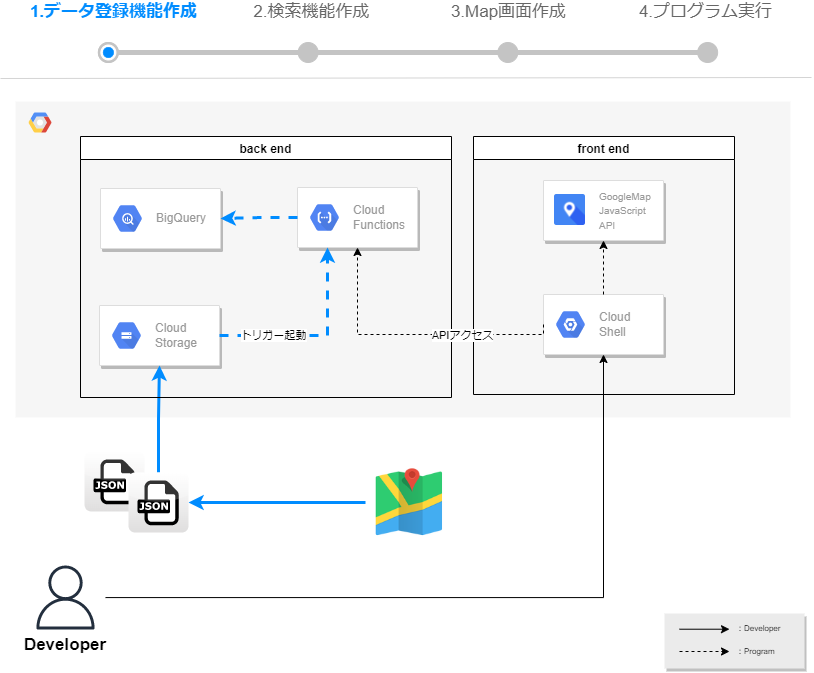

The diagram above was exported from draw.io. Its source (the exported page's mxGraphModel, read from the mxfile embedded in the PNG):
<mxGraphModel dx="1203" dy="829" grid="0" gridSize="10" guides="1" tooltips="1" connect="1" arrows="1" fold="1" page="1" pageScale="1" pageWidth="827" pageHeight="359" math="0" shadow="0">
  <root>
    <mxCell id="yjVwiVfmWE9EtxWthT8Y-0" />
    <mxCell id="yjVwiVfmWE9EtxWthT8Y-1" parent="yjVwiVfmWE9EtxWthT8Y-0" />
    <mxCell id="5hXc53AJGbUXNSTM1ztF-0" value="" style="dashed=0;outlineConnect=0;html=1;align=center;labelPosition=center;verticalLabelPosition=bottom;verticalAlign=top;shape=mxgraph.webicons.json;gradientColor=#DFDEDE" parent="yjVwiVfmWE9EtxWthT8Y-1" vertex="1">
      <mxGeometry x="92" y="480" width="60" height="60" as="geometry" />
    </mxCell>
    <mxCell id="yjVwiVfmWE9EtxWthT8Y-2" value="" style="fillColor=#F6F6F6;strokeColor=none;shadow=0;gradientColor=none;fontSize=14;align=left;spacing=10;fontColor=#717171;9E9E9E;verticalAlign=top;spacingTop=-4;fontStyle=1;spacingLeft=40;html=1;" parent="yjVwiVfmWE9EtxWthT8Y-1" vertex="1">
      <mxGeometry x="23" y="130" width="775" height="316" as="geometry" />
    </mxCell>
    <mxCell id="yjVwiVfmWE9EtxWthT8Y-3" value="" style="shape=mxgraph.gcp2.google_cloud_platform;fillColor=#F6F6F6;strokeColor=none;shadow=0;gradientColor=none;" parent="yjVwiVfmWE9EtxWthT8Y-2" vertex="1">
      <mxGeometry width="23" height="20" relative="1" as="geometry">
        <mxPoint x="13" y="11" as="offset" />
      </mxGeometry>
    </mxCell>
    <mxCell id="h7BgXpCJF5rEaP2l0c1g-0" value="" style="strokeColor=#dddddd;shadow=1;strokeWidth=1;rounded=1;absoluteArcSize=1;arcSize=2;" parent="yjVwiVfmWE9EtxWthT8Y-2" vertex="1">
      <mxGeometry x="84" y="204" width="120" height="60" as="geometry" />
    </mxCell>
    <mxCell id="h7BgXpCJF5rEaP2l0c1g-1" value="Cloud&#10;Storage" style="sketch=0;dashed=0;connectable=0;html=1;fillColor=#5184F3;strokeColor=none;shape=mxgraph.gcp2.hexIcon;prIcon=cloud_storage;part=1;labelPosition=right;verticalLabelPosition=middle;align=left;verticalAlign=middle;spacingLeft=5;fontColor=#999999;fontSize=12;" parent="h7BgXpCJF5rEaP2l0c1g-0" vertex="1">
      <mxGeometry y="0.5" width="44" height="39" relative="1" as="geometry">
        <mxPoint x="5" y="-19.5" as="offset" />
      </mxGeometry>
    </mxCell>
    <mxCell id="zjqefo1qGL9fBafPOBfG-18" value="" style="strokeColor=#dddddd;shadow=1;strokeWidth=1;rounded=1;absoluteArcSize=1;arcSize=2;fillColor=#FFFFFF;gradientColor=none;" parent="yjVwiVfmWE9EtxWthT8Y-2" vertex="1">
      <mxGeometry x="85" y="87" width="120" height="60" as="geometry" />
    </mxCell>
    <mxCell id="zjqefo1qGL9fBafPOBfG-19" value="BigQuery" style="sketch=0;dashed=0;connectable=0;html=1;fillColor=#5184F3;strokeColor=none;shape=mxgraph.gcp2.hexIcon;prIcon=bigquery;part=1;labelPosition=right;verticalLabelPosition=middle;align=left;verticalAlign=middle;spacingLeft=5;fontColor=#999999;fontSize=12;" parent="zjqefo1qGL9fBafPOBfG-18" vertex="1">
      <mxGeometry y="0.5" width="44" height="39" relative="1" as="geometry">
        <mxPoint x="5" y="-19.5" as="offset" />
      </mxGeometry>
    </mxCell>
    <mxCell id="yjVwiVfmWE9EtxWthT8Y-6" style="edgeStyle=orthogonalEdgeStyle;rounded=0;orthogonalLoop=1;jettySize=auto;html=1;" parent="yjVwiVfmWE9EtxWthT8Y-1" source="yjVwiVfmWE9EtxWthT8Y-7" target="zjqefo1qGL9fBafPOBfG-26" edge="1">
      <mxGeometry relative="1" as="geometry">
        <mxPoint x="597" y="393" as="targetPoint" />
      </mxGeometry>
    </mxCell>
    <mxCell id="yjVwiVfmWE9EtxWthT8Y-7" value="" style="outlineConnect=0;fontColor=#232F3E;gradientColor=none;strokeColor=#232F3E;dashed=0;verticalLabelPosition=bottom;verticalAlign=top;align=center;html=1;fontSize=12;fontStyle=0;aspect=fixed;shape=mxgraph.aws4.resourceIcon;resIcon=mxgraph.aws4.user;fillColor=none;" parent="yjVwiVfmWE9EtxWthT8Y-1" vertex="1">
      <mxGeometry x="33" y="586" width="80" height="80" as="geometry" />
    </mxCell>
    <mxCell id="yjVwiVfmWE9EtxWthT8Y-8" value="&lt;font size=&quot;1&quot;&gt;&lt;b style=&quot;font-size: 17px&quot;&gt;Developer&lt;/b&gt;&lt;/font&gt;" style="text;html=1;strokeColor=none;fillColor=none;align=center;verticalAlign=middle;whiteSpace=wrap;rounded=0;" parent="yjVwiVfmWE9EtxWthT8Y-1" vertex="1">
      <mxGeometry x="23" y="664" width="100" height="20" as="geometry" />
    </mxCell>
    <mxCell id="yjVwiVfmWE9EtxWthT8Y-9" value="" style="rounded=0;whiteSpace=wrap;html=1;fontColor=#333333;strokeColor=none;gradientDirection=west;glass=0;shadow=1;fillColor=#EBEBEB;" parent="yjVwiVfmWE9EtxWthT8Y-1" vertex="1">
      <mxGeometry x="672" y="642" width="140" height="55" as="geometry" />
    </mxCell>
    <mxCell id="yjVwiVfmWE9EtxWthT8Y-10" style="edgeStyle=orthogonalEdgeStyle;rounded=0;orthogonalLoop=1;jettySize=auto;html=1;" parent="yjVwiVfmWE9EtxWthT8Y-1" edge="1">
      <mxGeometry relative="1" as="geometry">
        <mxPoint x="737" y="657.71" as="targetPoint" />
        <mxPoint x="687" y="657.71" as="sourcePoint" />
      </mxGeometry>
    </mxCell>
    <mxCell id="yjVwiVfmWE9EtxWthT8Y-11" value="：Developer" style="text;html=1;align=left;verticalAlign=middle;resizable=0;points=[];autosize=1;strokeColor=none;fillColor=none;fontSize=8;" parent="yjVwiVfmWE9EtxWthT8Y-1" vertex="1">
      <mxGeometry x="742" y="650" width="66" height="14" as="geometry" />
    </mxCell>
    <mxCell id="yjVwiVfmWE9EtxWthT8Y-12" value="：Program" style="text;html=1;align=left;verticalAlign=middle;resizable=0;points=[];autosize=1;strokeColor=none;fillColor=none;fontSize=8;" parent="yjVwiVfmWE9EtxWthT8Y-1" vertex="1">
      <mxGeometry x="742" y="673" width="58" height="14" as="geometry" />
    </mxCell>
    <mxCell id="yjVwiVfmWE9EtxWthT8Y-13" style="edgeStyle=orthogonalEdgeStyle;rounded=0;orthogonalLoop=1;jettySize=auto;html=1;dashed=1;" parent="yjVwiVfmWE9EtxWthT8Y-1" edge="1">
      <mxGeometry relative="1" as="geometry">
        <mxPoint x="737" y="680" as="targetPoint" />
        <mxPoint x="687" y="680" as="sourcePoint" />
      </mxGeometry>
    </mxCell>
    <mxCell id="yjVwiVfmWE9EtxWthT8Y-14" value="&lt;table border=&quot;0&quot; cellpadding=&quot;0&quot; cellspacing=&quot;0&quot; width=&quot;100%&quot; style=&quot;font-size: 13px&quot;&gt;&lt;tbody&gt;&lt;tr&gt;&lt;td&gt;&lt;/td&gt;&lt;td width=&quot;25%&quot;&gt;&lt;/td&gt;&lt;td width=&quot;25%&quot;&gt;&lt;/td&gt;&lt;td width=&quot;25%&quot;&gt;&lt;/td&gt;&lt;td&gt;&lt;br&gt;&lt;/td&gt;&lt;td&gt;&lt;br&gt;&lt;br&gt;&lt;/td&gt;&lt;/tr&gt;&lt;/tbody&gt;&lt;/table&gt;" style="strokeWidth=1;shadow=0;dashed=0;align=center;html=1;shape=mxgraph.mockup.navigation.stepBar;strokeColor=#c4c4c4;textColor=#666666;textColor2=#008cff;mainText=%2B%2C%2C%2C;textSize=17;fillColor=#666666;overflow=fill;fontSize=17;fontColor=#666666;allowArrows=1;fontStyle=1;autosize=0;noLabel=0;" parent="yjVwiVfmWE9EtxWthT8Y-1" vertex="1">
      <mxGeometry x="16" y="47" width="799" height="63" as="geometry" />
    </mxCell>
    <mxCell id="yjVwiVfmWE9EtxWthT8Y-15" value="" style="endArrow=none;html=1;fontFamily=Helvetica;fontSize=17;fontColor=#000000;strokeColor=#D4D4D4;" parent="yjVwiVfmWE9EtxWthT8Y-1" edge="1">
      <mxGeometry width="50" height="50" relative="1" as="geometry">
        <mxPoint x="8" y="107" as="sourcePoint" />
        <mxPoint x="819" y="106" as="targetPoint" />
      </mxGeometry>
    </mxCell>
    <mxCell id="yjVwiVfmWE9EtxWthT8Y-16" value="1.データ登録機能作成" style="text;html=1;align=center;verticalAlign=middle;resizable=0;points=[];autosize=1;strokeColor=none;fillColor=none;fontSize=17;fontStyle=1;fontColor=#008CFF;" parent="yjVwiVfmWE9EtxWthT8Y-1" vertex="1">
      <mxGeometry x="33" y="29" width="177" height="24" as="geometry" />
    </mxCell>
    <mxCell id="yjVwiVfmWE9EtxWthT8Y-17" value="2.検索機能作成" style="text;html=1;align=center;verticalAlign=middle;resizable=0;points=[];autosize=1;strokeColor=none;fillColor=none;fontSize=17;fontColor=#666666;" parent="yjVwiVfmWE9EtxWthT8Y-1" vertex="1">
      <mxGeometry x="256" y="29" width="126" height="24" as="geometry" />
    </mxCell>
    <mxCell id="yjVwiVfmWE9EtxWthT8Y-18" value="&lt;font color=&quot;#666666&quot; style=&quot;font-weight: normal&quot;&gt;4.プログラム実行&lt;/font&gt;" style="text;html=1;align=center;verticalAlign=middle;resizable=0;points=[];autosize=1;strokeColor=none;fillColor=none;fontSize=17;fontStyle=1;fontColor=#008CFF;" parent="yjVwiVfmWE9EtxWthT8Y-1" vertex="1">
      <mxGeometry x="641" y="29" width="143" height="24" as="geometry" />
    </mxCell>
    <mxCell id="zjqefo1qGL9fBafPOBfG-23" style="edgeStyle=orthogonalEdgeStyle;rounded=0;orthogonalLoop=1;jettySize=auto;html=1;strokeColor=#008CFF;strokeWidth=3;" parent="yjVwiVfmWE9EtxWthT8Y-1" source="zjqefo1qGL9fBafPOBfG-35" target="h7BgXpCJF5rEaP2l0c1g-0" edge="1">
      <mxGeometry relative="1" as="geometry">
        <mxPoint x="154" y="485" as="sourcePoint" />
        <mxPoint x="131" y="155" as="targetPoint" />
      </mxGeometry>
    </mxCell>
    <mxCell id="zjqefo1qGL9fBafPOBfG-24" value="back end" style="swimlane;fontStyle=1" parent="yjVwiVfmWE9EtxWthT8Y-1" vertex="1">
      <mxGeometry x="88" y="165" width="371" height="261" as="geometry" />
    </mxCell>
    <mxCell id="zjqefo1qGL9fBafPOBfG-21" value="" style="strokeColor=#dddddd;shadow=1;strokeWidth=1;rounded=1;absoluteArcSize=1;arcSize=2;" parent="zjqefo1qGL9fBafPOBfG-24" vertex="1">
      <mxGeometry x="217" y="51" width="120" height="60" as="geometry" />
    </mxCell>
    <mxCell id="zjqefo1qGL9fBafPOBfG-22" value="Cloud&#10;Functions" style="sketch=0;dashed=0;connectable=0;html=1;fillColor=#5184F3;strokeColor=none;shape=mxgraph.gcp2.hexIcon;prIcon=cloud_functions;part=1;labelPosition=right;verticalLabelPosition=middle;align=left;verticalAlign=middle;spacingLeft=5;fontColor=#999999;fontSize=12;" parent="zjqefo1qGL9fBafPOBfG-21" vertex="1">
      <mxGeometry y="0.5" width="44" height="39" relative="1" as="geometry">
        <mxPoint x="5" y="-19.5" as="offset" />
      </mxGeometry>
    </mxCell>
    <mxCell id="zjqefo1qGL9fBafPOBfG-25" value="front end" style="swimlane;" parent="yjVwiVfmWE9EtxWthT8Y-1" vertex="1">
      <mxGeometry x="481" y="165" width="261" height="258" as="geometry" />
    </mxCell>
    <mxCell id="zjqefo1qGL9fBafPOBfG-26" value="" style="strokeColor=#dddddd;shadow=1;strokeWidth=1;rounded=1;absoluteArcSize=1;arcSize=2;fillColor=#FFFFFF;gradientColor=none;" parent="zjqefo1qGL9fBafPOBfG-25" vertex="1">
      <mxGeometry x="70" y="158" width="120" height="60" as="geometry" />
    </mxCell>
    <mxCell id="zjqefo1qGL9fBafPOBfG-27" value="Cloud&#10;Shell" style="sketch=0;dashed=0;connectable=0;html=1;fillColor=#5184F3;strokeColor=none;shape=mxgraph.gcp2.hexIcon;prIcon=placeholder;part=1;labelPosition=right;verticalLabelPosition=middle;align=left;verticalAlign=middle;spacingLeft=5;fontColor=#999999;fontSize=12;" parent="zjqefo1qGL9fBafPOBfG-26" vertex="1">
      <mxGeometry y="0.5" width="44" height="39" relative="1" as="geometry">
        <mxPoint x="5" y="-19.5" as="offset" />
      </mxGeometry>
    </mxCell>
    <mxCell id="zjqefo1qGL9fBafPOBfG-28" value="" style="strokeColor=#dddddd;shadow=1;strokeWidth=1;rounded=1;absoluteArcSize=1;arcSize=2;" parent="zjqefo1qGL9fBafPOBfG-25" vertex="1">
      <mxGeometry x="70" y="44.004249999999956" width="120" height="60" as="geometry" />
    </mxCell>
    <mxCell id="zjqefo1qGL9fBafPOBfG-29" value="&lt;font style=&quot;font-size: 10px&quot;&gt;GoogleMap&lt;br&gt;JavaScript&lt;br&gt;API&lt;/font&gt;" style="dashed=0;connectable=0;html=1;fillColor=#5184F3;strokeColor=none;shape=mxgraph.gcp2.hexIcon;prIcon=cloud_storage;part=1;labelPosition=right;verticalLabelPosition=middle;align=left;verticalAlign=middle;spacingLeft=5;fontColor=#999999;fontSize=12;" parent="zjqefo1qGL9fBafPOBfG-28" vertex="1">
      <mxGeometry y="0.5" width="44" height="39" relative="1" as="geometry">
        <mxPoint x="5" y="-19.5" as="offset" />
      </mxGeometry>
    </mxCell>
    <mxCell id="zjqefo1qGL9fBafPOBfG-30" value="" style="shape=image;html=1;verticalAlign=top;verticalLabelPosition=bottom;labelBackgroundColor=#ffffff;imageAspect=0;aspect=fixed;image=https://cdn2.iconfinder.com/data/icons/on-point-social-media/141/Maps-128.png" parent="zjqefo1qGL9fBafPOBfG-28" vertex="1">
      <mxGeometry x="11" y="14" width="31" height="31" as="geometry" />
    </mxCell>
    <mxCell id="zjqefo1qGL9fBafPOBfG-31" style="edgeStyle=orthogonalEdgeStyle;rounded=0;orthogonalLoop=1;jettySize=auto;html=1;entryX=0.5;entryY=1;entryDx=0;entryDy=0;dashed=1;" parent="zjqefo1qGL9fBafPOBfG-25" source="zjqefo1qGL9fBafPOBfG-26" target="zjqefo1qGL9fBafPOBfG-28" edge="1">
      <mxGeometry relative="1" as="geometry">
        <mxPoint x="-2" y="-69.99575000000004" as="targetPoint" />
      </mxGeometry>
    </mxCell>
    <mxCell id="zjqefo1qGL9fBafPOBfG-32" style="edgeStyle=orthogonalEdgeStyle;rounded=0;orthogonalLoop=1;jettySize=auto;html=1;entryX=0.5;entryY=1;entryDx=0;entryDy=0;exitX=0;exitY=0.5;exitDx=0;exitDy=0;dashed=1;" parent="yjVwiVfmWE9EtxWthT8Y-1" source="zjqefo1qGL9fBafPOBfG-26" target="zjqefo1qGL9fBafPOBfG-21" edge="1">
      <mxGeometry relative="1" as="geometry">
        <mxPoint x="157" y="-41.941176470588175" as="sourcePoint" />
        <mxPoint x="63" y="-41" as="targetPoint" />
        <Array as="points">
          <mxPoint x="365" y="363" />
        </Array>
      </mxGeometry>
    </mxCell>
    <mxCell id="h7BgXpCJF5rEaP2l0c1g-3" value="APIアクセス" style="edgeLabel;html=1;align=center;verticalAlign=middle;resizable=0;points=[];" parent="zjqefo1qGL9fBafPOBfG-32" vertex="1" connectable="0">
      <mxGeometry x="-0.355" y="5" relative="1" as="geometry">
        <mxPoint x="-1" y="-5" as="offset" />
      </mxGeometry>
    </mxCell>
    <mxCell id="zjqefo1qGL9fBafPOBfG-33" value="" style="shape=image;html=1;verticalAlign=top;verticalLabelPosition=bottom;labelBackgroundColor=#ffffff;imageAspect=0;aspect=fixed;image=https://cdn4.iconfinder.com/data/icons/flatified/128/map.png;strokeColor=default;fillColor=#FFCE9F;gradientColor=none;" parent="yjVwiVfmWE9EtxWthT8Y-1" vertex="1">
      <mxGeometry x="373" y="487" width="88" height="88" as="geometry" />
    </mxCell>
    <mxCell id="zjqefo1qGL9fBafPOBfG-34" style="edgeStyle=orthogonalEdgeStyle;rounded=0;orthogonalLoop=1;jettySize=auto;html=1;strokeColor=#008CFF;strokeWidth=3;" parent="yjVwiVfmWE9EtxWthT8Y-1" source="zjqefo1qGL9fBafPOBfG-33" target="zjqefo1qGL9fBafPOBfG-35" edge="1">
      <mxGeometry relative="1" as="geometry">
        <mxPoint x="281" y="487" as="sourcePoint" />
      </mxGeometry>
    </mxCell>
    <mxCell id="zjqefo1qGL9fBafPOBfG-35" value="" style="dashed=0;outlineConnect=0;html=1;align=center;labelPosition=center;verticalLabelPosition=bottom;verticalAlign=top;shape=mxgraph.webicons.json;gradientColor=#DFDEDE" parent="yjVwiVfmWE9EtxWthT8Y-1" vertex="1">
      <mxGeometry x="136" y="501" width="60" height="60" as="geometry" />
    </mxCell>
    <mxCell id="zjqefo1qGL9fBafPOBfG-20" style="edgeStyle=orthogonalEdgeStyle;rounded=0;orthogonalLoop=1;jettySize=auto;html=1;dashed=1;strokeColor=#008CFF;strokeWidth=3;" parent="yjVwiVfmWE9EtxWthT8Y-1" source="zjqefo1qGL9fBafPOBfG-21" target="zjqefo1qGL9fBafPOBfG-18" edge="1">
      <mxGeometry relative="1" as="geometry" />
    </mxCell>
    <mxCell id="h7BgXpCJF5rEaP2l0c1g-2" style="edgeStyle=orthogonalEdgeStyle;rounded=0;orthogonalLoop=1;jettySize=auto;html=1;entryX=0.25;entryY=1;entryDx=0;entryDy=0;dashed=1;strokeColor=#008CFF;strokeWidth=3;" parent="yjVwiVfmWE9EtxWthT8Y-1" source="h7BgXpCJF5rEaP2l0c1g-0" target="zjqefo1qGL9fBafPOBfG-21" edge="1">
      <mxGeometry relative="1" as="geometry" />
    </mxCell>
    <mxCell id="h7BgXpCJF5rEaP2l0c1g-4" value="トリガー起動" style="edgeLabel;html=1;align=center;verticalAlign=middle;resizable=0;points=[];" parent="h7BgXpCJF5rEaP2l0c1g-2" vertex="1" connectable="0">
      <mxGeometry x="-0.507" y="-6" relative="1" as="geometry">
        <mxPoint x="6" y="-7" as="offset" />
      </mxGeometry>
    </mxCell>
    <mxCell id="5hXc53AJGbUXNSTM1ztF-5" value="3.Map画面作成" style="text;html=1;align=center;verticalAlign=middle;resizable=0;points=[];autosize=1;strokeColor=none;fillColor=none;fontSize=17;fontColor=#666666;" parent="yjVwiVfmWE9EtxWthT8Y-1" vertex="1">
      <mxGeometry x="453" y="29" width="125" height="24" as="geometry" />
    </mxCell>
  </root>
</mxGraphModel>